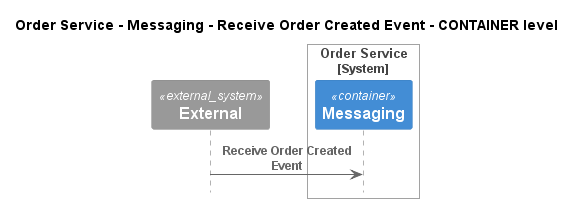

The diagram above was rendered by PlantUML. Its source (embedded in the PNG):
@startuml
!pragma layout smetana
!include ..\..\..\..\..\..\.c4s\C4_Sequence.puml

title Order Service - Messaging - Receive Order Created Event - CONTAINER level

System_Ext(C4InterFlow.SoftwareSystems.ExternalSystem, "External", "")

System_Boundary(ECommercePlatform.SoftwareSystems.OrderService, "Order Service")
    Container(ECommercePlatform.SoftwareSystems.OrderService.Containers.Messaging, "Messaging", "", "")
Boundary_End()

Rel(C4InterFlow.SoftwareSystems.ExternalSystem, ECommercePlatform.SoftwareSystems.OrderService.Containers.Messaging, "Receive Order Created Event")


@enduml